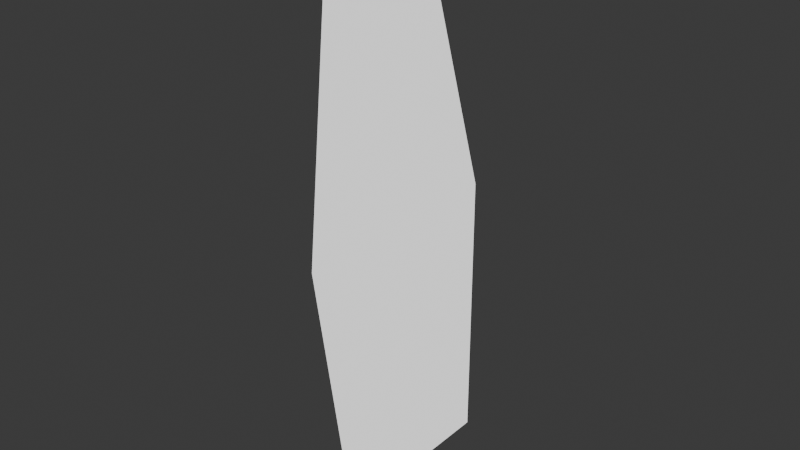 # Source: Pine_D_Billboard.blend  (saved by Blender 4.2.66; exported with 4.5.12 LTS)
import bpy
from mathutils import Matrix  # noqa: F401  (used for matrix-valued properties, if any)

bpy.ops.wm.read_factory_settings(use_empty=True)
scene = bpy.context.scene
scene.name = 'Scene'

# ---- images (referenced by path relative to the original .blend; pixels are not part of the script)
import os
ASSET_DIR = os.environ.get("B2B_ASSET_DIR", "")  # directory of the original .blend (textures are referenced by path, not embedded)
HERE = os.path.dirname(os.path.abspath(__file__))  # packed textures are extracted next to this script under _unpacked/

def load_image(name, relpath, width, height, colorspace="sRGB"):
    """Load a texture the original file referenced (path relative to the .blend, or extracted next to this script)."""
    p = next((c for c in (os.path.join(HERE, relpath), os.path.join(ASSET_DIR, relpath)) if relpath and os.path.exists(c)), "")
    if p:
        img = bpy.data.images.load(p, check_existing=True)
        img.name = name
    else:  # same state as the original file: an image datablock whose file is absent (Cycles renders it pink)
        img = bpy.data.images.new(name, width, height)
        img.source = "FILE"
        img.filepath = "//" + (relpath or name)
    img.colorspace_settings.name = colorspace
    return img
img_normalmap_texture = load_image('NormalMap_Texture', 'Textures/Pine_D_Billboard_Normal.png', 1024, 1024, 'Non-Color')
img_pine_d_billboard_2_color_png = load_image('Pine_D_Billboard_2_Color.png', 'Textures/Pine_D_Billboard_2_Color.png', 1024, 1024, 'sRGB')

# ---- materials (node trees are filled in below, after node groups)
mat_pine_d_billboard = bpy.data.materials.new('Pine_D_Billboard')
mat_pine_d_billboard.diffuse_color = (1.0, 1.0, 1.0, 1.0)
mat_pine_d_billboard.roughness = 0.5528

# ---- material node trees
mat_pine_d_billboard.use_nodes = True; mat_pine_d_billboard.node_tree.nodes.clear()
_N = mat_pine_d_billboard.node_tree.nodes; _L = mat_pine_d_billboard.node_tree.links
n0 = _N.new('ShaderNodeBsdfPrincipled'); n0.name = 'Principled BSDF'; n0.location = (10, 300)
n0.inputs[2].default_value = 0.5528
n0.inputs[28].default_value = 1.0
n1 = _N.new('ShaderNodeOutputMaterial'); n1.name = 'Material Output'; n1.location = (300, 300)
n2 = _N.new('ShaderNodeNormalMap'); n2.name = 'Normal Map'; n2.location = (-300, -300)
n2.label = 'Normal/Map'
n2.inputs[0].default_value = 0.0
n3 = _N.new('ShaderNodeTexImage'); n3.name = 'Image Texture'; n3.location = (-600, -900)
n3.image = img_normalmap_texture
n4 = _N.new('ShaderNodeTexImage'); n4.name = 'Image Texture.001'; n4.location = (-356, 112)
n4.image = img_pine_d_billboard_2_color_png
_L.new(n0.outputs[0], n1.inputs[0])
_L.new(n2.outputs[0], n0.inputs[5])
_L.new(n3.outputs[0], n2.inputs[1])
_L.new(n4.outputs[0], n0.inputs[0])
_L.new(n4.outputs[1], n0.inputs[4])
n1.is_active_output = True

# ---- world
world_world = bpy.data.worlds.new('World'); scene.world = world_world
world_world.use_nodes = True; world_world.node_tree.nodes.clear()
_N = world_world.node_tree.nodes; _L = world_world.node_tree.links
n0 = _N.new('ShaderNodeOutputWorld'); n0.name = 'World Output'; n0.location = (300, 300)
n1 = _N.new('ShaderNodeBackground'); n1.name = 'Background'; n1.location = (10, 300)
n1.inputs[0].default_value = (0.05088, 0.05088, 0.05088, 1.0)
_L.new(n1.outputs[0], n0.inputs[0])
n0.is_active_output = True
world_world.color = (0.05088, 0.05088, 0.05088)
world_world.sun_shadow_jitter_overblur = 0.0

# ---- meshes
me_scene = bpy.data.meshes.new('Scene')
me_scene.from_pydata([(95.97, 1925.0, 10.26), (393.0, 964.6, 10.26), (393.0, 3.707, 10.26), (-275.5, 1925.0, 10.26), (-374.9, 964.6, 10.26), (-231.5, 3.707, 10.26)], [], [(3, 0, 1), (3, 1, 4), (4, 1, 2), (4, 2, 5)])
me_scene.polygons.foreach_set('use_smooth', [True] * 4)
_uv = me_scene.uv_layers.new(name='UVSet0')
_uv.uv.foreach_set('vector', [0.6407, 0.9962, 0.4474, 0.9962, 0.2929, 0.4963, 0.6407, 0.9962, 0.2929, 0.4963, 0.6924, 0.4963, 0.6924, 0.4963, 0.2929, 0.4963, 0.2929, -0.003628, 0.6924, 0.4963, 0.2929, -0.003628, 0.6178, -0.003628])
_ca = me_scene.color_attributes.new('VertexColors', 'BYTE_COLOR', 'CORNER')
_ca.data.foreach_set('color', [1.0, 1.0, 1.0, 1.0, 1.0, 1.0, 1.0, 1.0, 1.0, 1.0, 1.0, 1.0, 1.0, 1.0, 1.0, 1.0, 1.0, 1.0, 1.0, 1.0, 1.0, 1.0, 1.0, 1.0, 1.0, 1.0, 1.0, 1.0, 1.0, 1.0, 1.0, 1.0, 1.0, 1.0, 1.0, 1.0, 1.0, 1.0, 1.0, 1.0, 1.0, 1.0, 1.0, 1.0, 1.0, 1.0, 1.0, 1.0])
me_scene.materials.append(mat_pine_d_billboard)
me_scene.update()
me_scene.normals_split_custom_set([tuple(v) for v in zip(*[iter([-0.0003334, -3.665e-05, 1.0, -4.721e-05, -6.065e-06, 1.0, -4.673e-05, -9.042e-06, 1.0, -0.0003334, -3.665e-05, 1.0, -4.673e-05, -9.042e-06, 1.0, -4.747e-05, -3.54e-06, 1.0, -4.747e-05, -3.54e-06, 1.0, -4.673e-05, -9.042e-06, 1.0, -0.0001976, 0.0002711, 1.0, -4.747e-05, -3.54e-06, 1.0, -0.0001976, 0.0002711, 1.0, -4.577e-05, 1.323e-05, 1.0])] * 3)])

# ---- objects
ob_pine_d_lod3 = bpy.data.objects.new('Pine_D_LOD3', me_scene)

# ---- transforms, parenting, visibility, modifiers, constraints
ob_pine_d_lod3.location = (0.0, 0.0, 0.0)
ob_pine_d_lod3.rotation_euler = (1.571, -0.0, 1.571)
ob_pine_d_lod3.scale = (0.01, 0.01, 0.01)
ob_pine_d_lod3.color = (0.8, 0.8, 0.8, 1.0)

# ---- collection membership
scene.collection.objects.link(ob_pine_d_lod3)

# ---- scene / render settings (as saved in the file)
scene.frame_start = 1; scene.frame_end = 250; scene.frame_set(1)
scene.render.engine = 'BLENDER_EEVEE_NEXT'
scene.render.fps = 25
bpy.context.view_layer.update()

# ---- added for rendering (the .blend has no active camera): camera
cam_auto = bpy.data.cameras.new('AutoCamera')
cam_auto.lens = 50.0
cam_auto.sensor_width = 36.0
cam_auto.clip_end = 1000.0
ob_auto_camera = bpy.data.objects.new('AutoCamera', cam_auto)
scene.collection.objects.link(ob_auto_camera)
ob_auto_camera.location = (19.2498, -22.8864, 24.9636)
ob_auto_camera.rotation_euler = (1.09748, -7.21219e-08, 0.694738)
scene.camera = ob_auto_camera
bpy.context.view_layer.update()
